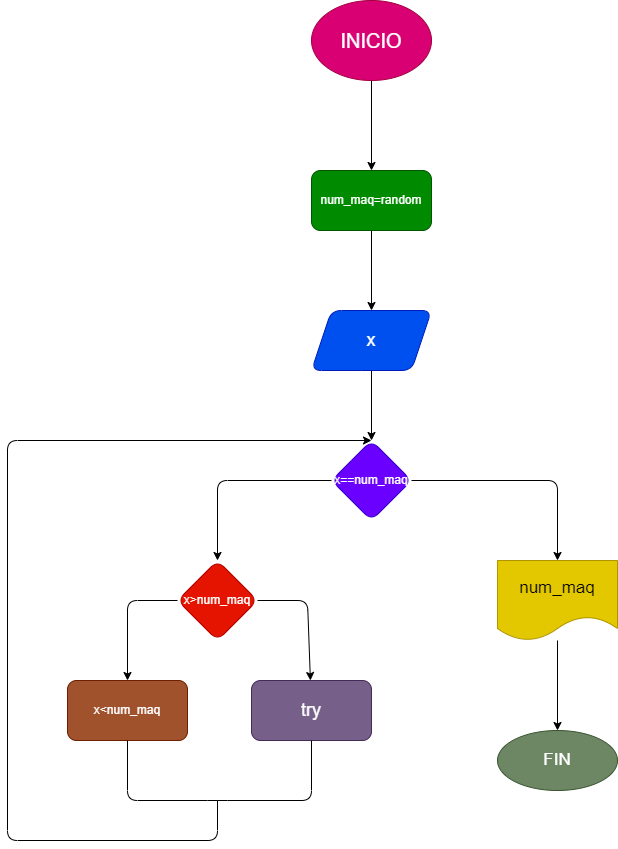

The diagram above was exported from draw.io. Its source (the exported page's mxGraphModel, read from the mxfile embedded in the PNG):
<mxGraphModel dx="1204" dy="790" grid="1" gridSize="10" guides="1" tooltips="1" connect="1" arrows="1" fold="1" page="1" pageScale="1" pageWidth="827" pageHeight="1169" math="0" shadow="0">
  <root>
    <mxCell id="0" />
    <mxCell id="1" parent="0" />
    <mxCell id="4" value="" style="edgeStyle=none;html=1;" parent="1" source="2" target="3" edge="1">
      <mxGeometry relative="1" as="geometry" />
    </mxCell>
    <mxCell id="2" value="&lt;font style=&quot;font-size: 20px&quot;&gt;INICIO&lt;/font&gt;" style="ellipse;whiteSpace=wrap;html=1;fillColor=#d80073;fontColor=#ffffff;strokeColor=#A50040;" parent="1" vertex="1">
      <mxGeometry x="354" width="120" height="80" as="geometry" />
    </mxCell>
    <mxCell id="6" value="" style="edgeStyle=none;html=1;" parent="1" source="3" target="5" edge="1">
      <mxGeometry relative="1" as="geometry" />
    </mxCell>
    <mxCell id="3" value="num_maq=random" style="rounded=1;whiteSpace=wrap;html=1;fillColor=#008a00;fontColor=#ffffff;strokeColor=#005700;" parent="1" vertex="1">
      <mxGeometry x="354" y="170" width="120" height="60" as="geometry" />
    </mxCell>
    <mxCell id="8" value="" style="edgeStyle=none;html=1;" parent="1" source="5" target="7" edge="1">
      <mxGeometry relative="1" as="geometry" />
    </mxCell>
    <mxCell id="5" value="&lt;font style=&quot;font-size: 18px&quot;&gt;x&lt;/font&gt;" style="shape=parallelogram;perimeter=parallelogramPerimeter;whiteSpace=wrap;html=1;fixedSize=1;rounded=1;fillColor=#0050ef;fontColor=#ffffff;strokeColor=#001DBC;" parent="1" vertex="1">
      <mxGeometry x="354" y="310" width="120" height="60" as="geometry" />
    </mxCell>
    <mxCell id="10" value="" style="edgeStyle=none;html=1;" edge="1" parent="1" source="7" target="9">
      <mxGeometry relative="1" as="geometry">
        <Array as="points">
          <mxPoint x="600" y="480" />
        </Array>
      </mxGeometry>
    </mxCell>
    <mxCell id="14" value="" style="edgeStyle=none;html=1;" edge="1" parent="1" source="7" target="13">
      <mxGeometry relative="1" as="geometry">
        <Array as="points">
          <mxPoint x="260" y="480" />
        </Array>
      </mxGeometry>
    </mxCell>
    <mxCell id="7" value="x==num_maq" style="rhombus;whiteSpace=wrap;html=1;rounded=1;fillColor=#6a00ff;fontColor=#ffffff;strokeColor=#3700CC;" parent="1" vertex="1">
      <mxGeometry x="374" y="440" width="80" height="80" as="geometry" />
    </mxCell>
    <mxCell id="12" value="" style="edgeStyle=none;html=1;" edge="1" parent="1" source="9" target="11">
      <mxGeometry relative="1" as="geometry" />
    </mxCell>
    <mxCell id="9" value="&lt;font style=&quot;font-size: 17px&quot;&gt;num_maq&lt;/font&gt;" style="shape=document;whiteSpace=wrap;html=1;boundedLbl=1;rounded=1;fillColor=#e3c800;fontColor=#000000;strokeColor=#B09500;" vertex="1" parent="1">
      <mxGeometry x="540" y="560" width="120" height="80" as="geometry" />
    </mxCell>
    <mxCell id="11" value="&lt;font style=&quot;font-size: 17px&quot;&gt;FIN&lt;/font&gt;" style="ellipse;whiteSpace=wrap;html=1;rounded=1;fillColor=#6d8764;fontColor=#ffffff;strokeColor=#3A5431;" vertex="1" parent="1">
      <mxGeometry x="540" y="730" width="120" height="60" as="geometry" />
    </mxCell>
    <mxCell id="16" value="" style="edgeStyle=none;html=1;" edge="1" parent="1" source="13" target="15">
      <mxGeometry relative="1" as="geometry">
        <Array as="points">
          <mxPoint x="350" y="600" />
        </Array>
      </mxGeometry>
    </mxCell>
    <mxCell id="18" value="" style="edgeStyle=none;html=1;" edge="1" parent="1" source="13" target="17">
      <mxGeometry relative="1" as="geometry">
        <Array as="points">
          <mxPoint x="170" y="600" />
        </Array>
      </mxGeometry>
    </mxCell>
    <mxCell id="13" value="x&amp;gt;num_maq" style="rhombus;whiteSpace=wrap;html=1;rounded=1;fillColor=#e51400;fontColor=#ffffff;strokeColor=#B20000;" vertex="1" parent="1">
      <mxGeometry x="220" y="560" width="80" height="80" as="geometry" />
    </mxCell>
    <mxCell id="15" value="&lt;font style=&quot;font-size: 18px&quot;&gt;try&lt;/font&gt;" style="rounded=1;whiteSpace=wrap;html=1;fillColor=#76608a;fontColor=#ffffff;strokeColor=#432D57;" vertex="1" parent="1">
      <mxGeometry x="294" y="680" width="120" height="60" as="geometry" />
    </mxCell>
    <mxCell id="17" value="x&amp;lt;num_maq" style="whiteSpace=wrap;html=1;rounded=1;fillColor=#a0522d;fontColor=#ffffff;strokeColor=#6D1F00;" vertex="1" parent="1">
      <mxGeometry x="110" y="680" width="120" height="60" as="geometry" />
    </mxCell>
    <mxCell id="19" value="" style="endArrow=none;html=1;entryX=0.5;entryY=1;entryDx=0;entryDy=0;" edge="1" parent="1" target="15">
      <mxGeometry width="50" height="50" relative="1" as="geometry">
        <mxPoint x="170" y="740" as="sourcePoint" />
        <mxPoint x="220" y="690" as="targetPoint" />
        <Array as="points">
          <mxPoint x="170" y="800" />
          <mxPoint x="260" y="800" />
          <mxPoint x="354" y="800" />
        </Array>
      </mxGeometry>
    </mxCell>
    <mxCell id="20" value="" style="endArrow=classic;html=1;entryX=0.5;entryY=0;entryDx=0;entryDy=0;" edge="1" parent="1" target="7">
      <mxGeometry width="50" height="50" relative="1" as="geometry">
        <mxPoint x="260" y="800" as="sourcePoint" />
        <mxPoint x="310" y="750" as="targetPoint" />
        <Array as="points">
          <mxPoint x="260" y="840" />
          <mxPoint x="50" y="840" />
          <mxPoint x="50" y="440" />
        </Array>
      </mxGeometry>
    </mxCell>
  </root>
</mxGraphModel>